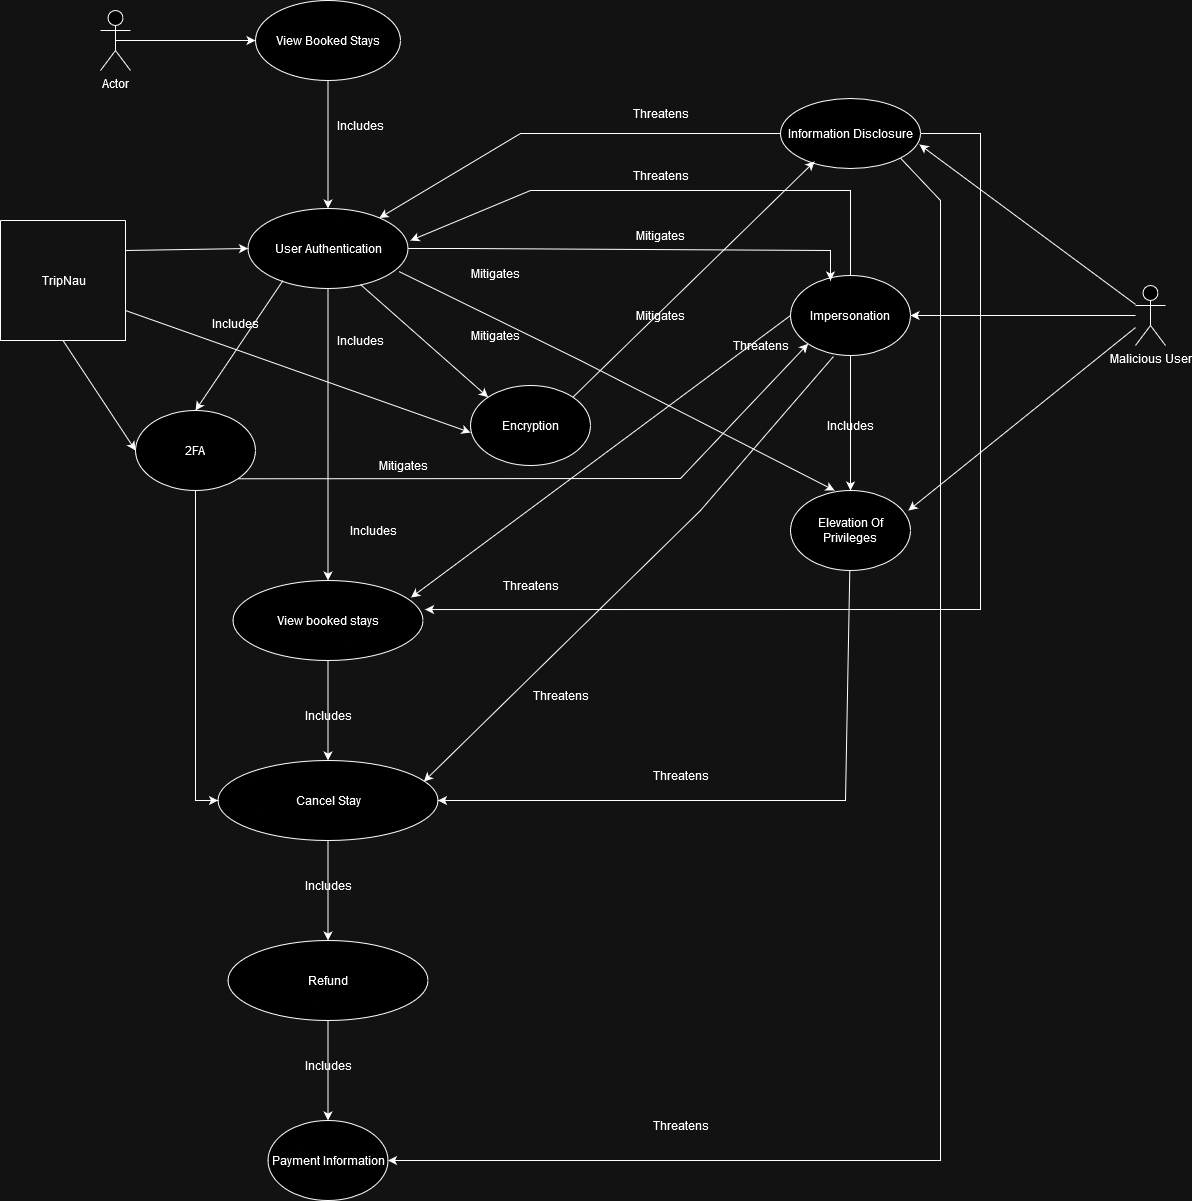

The diagram above was exported from draw.io. Its source (the exported page's mxGraphModel, read from the mxfile embedded in the PNG):
<mxGraphModel dx="1687" dy="788" grid="1" gridSize="10" guides="1" tooltips="1" connect="1" arrows="1" fold="1" page="1" pageScale="1" pageWidth="850" pageHeight="1100" math="0" shadow="0">
  <root>
    <mxCell id="0" />
    <mxCell id="1" parent="0" />
    <mxCell id="ttiiFxS0tTTTfhQGHmDa-1" value="Actor" style="shape=umlActor;verticalLabelPosition=bottom;verticalAlign=top;html=1;outlineConnect=0;" parent="1" vertex="1">
      <mxGeometry x="210" y="220" width="30" height="60" as="geometry" />
    </mxCell>
    <mxCell id="ttiiFxS0tTTTfhQGHmDa-2" value="View Booked Stays" style="ellipse;whiteSpace=wrap;html=1;" parent="1" vertex="1">
      <mxGeometry x="365" y="210" width="145" height="80" as="geometry" />
    </mxCell>
    <mxCell id="ttiiFxS0tTTTfhQGHmDa-3" value="User Authentication" style="ellipse;whiteSpace=wrap;html=1;" parent="1" vertex="1">
      <mxGeometry x="357.5" y="418" width="160" height="80" as="geometry" />
    </mxCell>
    <mxCell id="ttiiFxS0tTTTfhQGHmDa-4" value="" style="endArrow=classic;html=1;rounded=0;exitX=0.5;exitY=0.5;exitDx=0;exitDy=0;exitPerimeter=0;" parent="1" source="ttiiFxS0tTTTfhQGHmDa-1" target="ttiiFxS0tTTTfhQGHmDa-2" edge="1">
      <mxGeometry width="50" height="50" relative="1" as="geometry">
        <mxPoint x="400" y="400" as="sourcePoint" />
        <mxPoint x="450" y="350" as="targetPoint" />
        <Array as="points" />
      </mxGeometry>
    </mxCell>
    <mxCell id="ttiiFxS0tTTTfhQGHmDa-6" value="" style="endArrow=classic;html=1;rounded=0;exitX=0.5;exitY=1;exitDx=0;exitDy=0;entryX=0.5;entryY=0;entryDx=0;entryDy=0;" parent="1" source="ttiiFxS0tTTTfhQGHmDa-2" target="ttiiFxS0tTTTfhQGHmDa-3" edge="1">
      <mxGeometry width="50" height="50" relative="1" as="geometry">
        <mxPoint x="490" y="400" as="sourcePoint" />
        <mxPoint x="540" y="350" as="targetPoint" />
      </mxGeometry>
    </mxCell>
    <mxCell id="ttiiFxS0tTTTfhQGHmDa-7" value="Includes" style="text;html=1;align=center;verticalAlign=middle;resizable=0;points=[];autosize=1;strokeColor=none;fillColor=none;" parent="1" vertex="1">
      <mxGeometry x="435" y="320" width="70" height="30" as="geometry" />
    </mxCell>
    <mxCell id="ttiiFxS0tTTTfhQGHmDa-8" value="Encryption" style="ellipse;whiteSpace=wrap;html=1;" parent="1" vertex="1">
      <mxGeometry x="580" y="595" width="120" height="80" as="geometry" />
    </mxCell>
    <mxCell id="ttiiFxS0tTTTfhQGHmDa-9" value="" style="endArrow=classic;html=1;rounded=0;exitX=0.703;exitY=0.95;exitDx=0;exitDy=0;entryX=0;entryY=0;entryDx=0;entryDy=0;exitPerimeter=0;" parent="1" source="ttiiFxS0tTTTfhQGHmDa-3" target="ttiiFxS0tTTTfhQGHmDa-8" edge="1">
      <mxGeometry width="50" height="50" relative="1" as="geometry">
        <mxPoint x="490" y="550" as="sourcePoint" />
        <mxPoint x="480" y="580" as="targetPoint" />
      </mxGeometry>
    </mxCell>
    <mxCell id="ttiiFxS0tTTTfhQGHmDa-10" value="Includes" style="text;html=1;align=center;verticalAlign=middle;resizable=0;points=[];autosize=1;strokeColor=none;fillColor=none;" parent="1" vertex="1">
      <mxGeometry x="435" y="535" width="70" height="30" as="geometry" />
    </mxCell>
    <mxCell id="ttiiFxS0tTTTfhQGHmDa-11" value="" style="swimlane;startSize=0;" parent="1" vertex="1">
      <mxGeometry x="110" y="430" width="125" height="120" as="geometry" />
    </mxCell>
    <mxCell id="ttiiFxS0tTTTfhQGHmDa-12" value="TripNau" style="text;html=1;align=center;verticalAlign=middle;resizable=0;points=[];autosize=1;strokeColor=none;fillColor=none;" parent="ttiiFxS0tTTTfhQGHmDa-11" vertex="1">
      <mxGeometry x="27.5" y="45" width="70" height="30" as="geometry" />
    </mxCell>
    <mxCell id="ttiiFxS0tTTTfhQGHmDa-16" value="" style="endArrow=classic;html=1;rounded=0;entryX=0;entryY=0.5;entryDx=0;entryDy=0;exitX=1;exitY=0.25;exitDx=0;exitDy=0;" parent="1" source="ttiiFxS0tTTTfhQGHmDa-11" target="ttiiFxS0tTTTfhQGHmDa-3" edge="1">
      <mxGeometry width="50" height="50" relative="1" as="geometry">
        <mxPoint x="490" y="550" as="sourcePoint" />
        <mxPoint x="540" y="500" as="targetPoint" />
      </mxGeometry>
    </mxCell>
    <mxCell id="ttiiFxS0tTTTfhQGHmDa-17" value="" style="endArrow=classic;html=1;rounded=0;exitX=1;exitY=0.75;exitDx=0;exitDy=0;entryX=0;entryY=0.588;entryDx=0;entryDy=0;entryPerimeter=0;" parent="1" source="ttiiFxS0tTTTfhQGHmDa-11" target="ttiiFxS0tTTTfhQGHmDa-8" edge="1">
      <mxGeometry width="50" height="50" relative="1" as="geometry">
        <mxPoint x="490" y="550" as="sourcePoint" />
        <mxPoint x="540" y="500" as="targetPoint" />
      </mxGeometry>
    </mxCell>
    <mxCell id="ttiiFxS0tTTTfhQGHmDa-24" value="Malicious User" style="shape=umlActor;verticalLabelPosition=bottom;verticalAlign=top;html=1;outlineConnect=0;" parent="1" vertex="1">
      <mxGeometry x="1245" y="495" width="30" height="60" as="geometry" />
    </mxCell>
    <mxCell id="ttiiFxS0tTTTfhQGHmDa-35" value="Impersonation" style="ellipse;whiteSpace=wrap;html=1;" parent="1" vertex="1">
      <mxGeometry x="900" y="485" width="120" height="80" as="geometry" />
    </mxCell>
    <mxCell id="ttiiFxS0tTTTfhQGHmDa-36" value="" style="endArrow=classic;html=1;rounded=0;exitX=1;exitY=0.5;exitDx=0;exitDy=0;" parent="1" source="ttiiFxS0tTTTfhQGHmDa-3" edge="1">
      <mxGeometry width="50" height="50" relative="1" as="geometry">
        <mxPoint x="610" y="580" as="sourcePoint" />
        <mxPoint x="940" y="490" as="targetPoint" />
        <Array as="points">
          <mxPoint x="570" y="458" />
          <mxPoint x="940" y="460" />
        </Array>
      </mxGeometry>
    </mxCell>
    <mxCell id="ttiiFxS0tTTTfhQGHmDa-37" value="Mitigates" style="text;html=1;align=center;verticalAlign=middle;resizable=0;points=[];autosize=1;strokeColor=none;fillColor=none;" parent="1" vertex="1">
      <mxGeometry x="570" y="468" width="70" height="30" as="geometry" />
    </mxCell>
    <mxCell id="ttiiFxS0tTTTfhQGHmDa-43" value="" style="endArrow=classic;html=1;rounded=0;exitX=0;exitY=0.5;exitDx=0;exitDy=0;entryX=0.937;entryY=0.213;entryDx=0;entryDy=0;entryPerimeter=0;" parent="1" source="ttiiFxS0tTTTfhQGHmDa-35" target="6u8leGN1vXNuPQUR60N0-12" edge="1">
      <mxGeometry width="50" height="50" relative="1" as="geometry">
        <mxPoint x="610" y="580" as="sourcePoint" />
        <mxPoint x="580" y="786" as="targetPoint" />
      </mxGeometry>
    </mxCell>
    <mxCell id="ttiiFxS0tTTTfhQGHmDa-45" value="" style="endArrow=classic;html=1;rounded=0;entryX=1;entryY=0.5;entryDx=0;entryDy=0;" parent="1" source="ttiiFxS0tTTTfhQGHmDa-24" target="ttiiFxS0tTTTfhQGHmDa-35" edge="1">
      <mxGeometry width="50" height="50" relative="1" as="geometry">
        <mxPoint x="1110" y="547" as="sourcePoint" />
        <mxPoint x="1041" y="489" as="targetPoint" />
      </mxGeometry>
    </mxCell>
    <mxCell id="ttiiFxS0tTTTfhQGHmDa-59" value="2FA" style="ellipse;whiteSpace=wrap;html=1;" parent="1" vertex="1">
      <mxGeometry x="245" y="620" width="120" height="80" as="geometry" />
    </mxCell>
    <mxCell id="ttiiFxS0tTTTfhQGHmDa-61" value="" style="endArrow=classic;html=1;rounded=0;exitX=0.5;exitY=1;exitDx=0;exitDy=0;entryX=0;entryY=0.5;entryDx=0;entryDy=0;" parent="1" source="ttiiFxS0tTTTfhQGHmDa-11" target="ttiiFxS0tTTTfhQGHmDa-59" edge="1">
      <mxGeometry width="50" height="50" relative="1" as="geometry">
        <mxPoint x="580" y="620" as="sourcePoint" />
        <mxPoint x="630" y="570" as="targetPoint" />
      </mxGeometry>
    </mxCell>
    <mxCell id="ttiiFxS0tTTTfhQGHmDa-62" value="" style="endArrow=classic;html=1;rounded=0;exitX=1;exitY=1;exitDx=0;exitDy=0;entryX=0;entryY=1;entryDx=0;entryDy=0;" parent="1" source="ttiiFxS0tTTTfhQGHmDa-59" target="ttiiFxS0tTTTfhQGHmDa-35" edge="1">
      <mxGeometry width="50" height="50" relative="1" as="geometry">
        <mxPoint x="580" y="620" as="sourcePoint" />
        <mxPoint x="630" y="570" as="targetPoint" />
        <Array as="points">
          <mxPoint x="790" y="688" />
        </Array>
      </mxGeometry>
    </mxCell>
    <mxCell id="ttiiFxS0tTTTfhQGHmDa-63" value="Mitigates" style="text;html=1;align=center;verticalAlign=middle;resizable=0;points=[];autosize=1;strokeColor=none;fillColor=none;" parent="1" vertex="1">
      <mxGeometry x="735" y="510" width="70" height="30" as="geometry" />
    </mxCell>
    <mxCell id="6u8leGN1vXNuPQUR60N0-1" value="" style="endArrow=classic;html=1;rounded=0;exitX=0.219;exitY=0.9;exitDx=0;exitDy=0;exitPerimeter=0;entryX=0.5;entryY=0;entryDx=0;entryDy=0;" parent="1" source="ttiiFxS0tTTTfhQGHmDa-3" target="ttiiFxS0tTTTfhQGHmDa-59" edge="1">
      <mxGeometry width="50" height="50" relative="1" as="geometry">
        <mxPoint x="330" y="518" as="sourcePoint" />
        <mxPoint x="370" y="630" as="targetPoint" />
      </mxGeometry>
    </mxCell>
    <mxCell id="6u8leGN1vXNuPQUR60N0-2" value="Includes" style="text;html=1;align=center;verticalAlign=middle;resizable=0;points=[];autosize=1;strokeColor=none;fillColor=none;" parent="1" vertex="1">
      <mxGeometry x="310" y="518" width="70" height="30" as="geometry" />
    </mxCell>
    <mxCell id="6u8leGN1vXNuPQUR60N0-4" value="Information Disclosure" style="ellipse;whiteSpace=wrap;html=1;" parent="1" vertex="1">
      <mxGeometry x="890" y="308" width="140" height="70" as="geometry" />
    </mxCell>
    <mxCell id="6u8leGN1vXNuPQUR60N0-5" value="" style="endArrow=classic;html=1;rounded=0;entryX=0.993;entryY=0.657;entryDx=0;entryDy=0;entryPerimeter=0;" parent="1" source="ttiiFxS0tTTTfhQGHmDa-24" target="6u8leGN1vXNuPQUR60N0-4" edge="1">
      <mxGeometry width="50" height="50" relative="1" as="geometry">
        <mxPoint x="1180" y="485" as="sourcePoint" />
        <mxPoint x="1000" y="400" as="targetPoint" />
      </mxGeometry>
    </mxCell>
    <mxCell id="6u8leGN1vXNuPQUR60N0-6" value="" style="endArrow=classic;html=1;rounded=0;exitX=1;exitY=0;exitDx=0;exitDy=0;entryX=0.243;entryY=0.9;entryDx=0;entryDy=0;entryPerimeter=0;" parent="1" source="ttiiFxS0tTTTfhQGHmDa-8" target="6u8leGN1vXNuPQUR60N0-4" edge="1">
      <mxGeometry width="50" height="50" relative="1" as="geometry">
        <mxPoint x="470" y="515" as="sourcePoint" />
        <mxPoint x="873" y="341" as="targetPoint" />
        <Array as="points" />
      </mxGeometry>
    </mxCell>
    <mxCell id="6u8leGN1vXNuPQUR60N0-7" value="Mitigates" style="text;html=1;align=center;verticalAlign=middle;resizable=0;points=[];autosize=1;strokeColor=none;fillColor=none;" parent="1" vertex="1">
      <mxGeometry x="735" y="430" width="70" height="30" as="geometry" />
    </mxCell>
    <mxCell id="6u8leGN1vXNuPQUR60N0-8" value="" style="endArrow=classic;html=1;rounded=0;exitX=0;exitY=0.5;exitDx=0;exitDy=0;" parent="1" target="ttiiFxS0tTTTfhQGHmDa-3" edge="1" source="6u8leGN1vXNuPQUR60N0-4">
      <mxGeometry width="50" height="50" relative="1" as="geometry">
        <mxPoint x="790" y="343" as="sourcePoint" />
        <mxPoint x="556" y="340" as="targetPoint" />
        <Array as="points">
          <mxPoint x="630" y="343" />
        </Array>
      </mxGeometry>
    </mxCell>
    <mxCell id="6u8leGN1vXNuPQUR60N0-9" value="Threatens" style="text;html=1;align=center;verticalAlign=middle;resizable=0;points=[];autosize=1;strokeColor=none;fillColor=none;" parent="1" vertex="1">
      <mxGeometry x="730" y="308" width="80" height="30" as="geometry" />
    </mxCell>
    <mxCell id="6u8leGN1vXNuPQUR60N0-10" value="" style="endArrow=classic;html=1;rounded=0;exitX=0.5;exitY=0;exitDx=0;exitDy=0;" parent="1" source="ttiiFxS0tTTTfhQGHmDa-35" edge="1">
      <mxGeometry width="50" height="50" relative="1" as="geometry">
        <mxPoint x="800" y="353" as="sourcePoint" />
        <mxPoint x="520" y="450" as="targetPoint" />
        <Array as="points">
          <mxPoint x="960" y="400" />
          <mxPoint x="730" y="400" />
          <mxPoint x="640" y="400" />
        </Array>
      </mxGeometry>
    </mxCell>
    <mxCell id="6u8leGN1vXNuPQUR60N0-11" value="Threatens" style="text;html=1;align=center;verticalAlign=middle;resizable=0;points=[];autosize=1;strokeColor=none;fillColor=none;" parent="1" vertex="1">
      <mxGeometry x="730" y="370" width="80" height="30" as="geometry" />
    </mxCell>
    <mxCell id="6u8leGN1vXNuPQUR60N0-12" value="View booked stays" style="ellipse;whiteSpace=wrap;html=1;" parent="1" vertex="1">
      <mxGeometry x="342.5" y="790" width="190" height="80" as="geometry" />
    </mxCell>
    <mxCell id="6u8leGN1vXNuPQUR60N0-13" value="" style="endArrow=classic;html=1;rounded=0;exitX=0.5;exitY=1;exitDx=0;exitDy=0;entryX=0.5;entryY=0;entryDx=0;entryDy=0;" parent="1" source="ttiiFxS0tTTTfhQGHmDa-3" target="6u8leGN1vXNuPQUR60N0-12" edge="1">
      <mxGeometry width="50" height="50" relative="1" as="geometry">
        <mxPoint x="690" y="640" as="sourcePoint" />
        <mxPoint x="740" y="590" as="targetPoint" />
        <Array as="points" />
      </mxGeometry>
    </mxCell>
    <mxCell id="6u8leGN1vXNuPQUR60N0-14" value="Includes" style="text;html=1;align=center;verticalAlign=middle;resizable=0;points=[];autosize=1;strokeColor=none;fillColor=none;" parent="1" vertex="1">
      <mxGeometry x="447.5" y="725" width="70" height="30" as="geometry" />
    </mxCell>
    <mxCell id="6u8leGN1vXNuPQUR60N0-15" value="Threatens" style="text;html=1;align=center;verticalAlign=middle;resizable=0;points=[];autosize=1;strokeColor=none;fillColor=none;" parent="1" vertex="1">
      <mxGeometry x="830" y="540" width="80" height="30" as="geometry" />
    </mxCell>
    <mxCell id="6u8leGN1vXNuPQUR60N0-16" value="Threatens" style="text;html=1;align=center;verticalAlign=middle;resizable=0;points=[];autosize=1;strokeColor=none;fillColor=none;" parent="1" vertex="1">
      <mxGeometry x="630" y="890" width="80" height="30" as="geometry" />
    </mxCell>
    <mxCell id="6u8leGN1vXNuPQUR60N0-17" value="" style="endArrow=classic;html=1;rounded=0;entryX=1.011;entryY=0.363;entryDx=0;entryDy=0;entryPerimeter=0;exitX=1;exitY=0.5;exitDx=0;exitDy=0;" parent="1" source="6u8leGN1vXNuPQUR60N0-4" target="6u8leGN1vXNuPQUR60N0-12" edge="1">
      <mxGeometry width="50" height="50" relative="1" as="geometry">
        <mxPoint x="1250" y="330" as="sourcePoint" />
        <mxPoint x="580" y="870" as="targetPoint" />
        <Array as="points">
          <mxPoint x="1090" y="343" />
          <mxPoint x="1090" y="819" />
        </Array>
      </mxGeometry>
    </mxCell>
    <mxCell id="6u8leGN1vXNuPQUR60N0-18" value="Cancel Stay" style="ellipse;whiteSpace=wrap;html=1;" parent="1" vertex="1">
      <mxGeometry x="327.5" y="970" width="220" height="80" as="geometry" />
    </mxCell>
    <mxCell id="6u8leGN1vXNuPQUR60N0-19" value="" style="endArrow=classic;html=1;rounded=0;exitX=0.5;exitY=1;exitDx=0;exitDy=0;entryX=0.5;entryY=0;entryDx=0;entryDy=0;" parent="1" source="6u8leGN1vXNuPQUR60N0-12" target="6u8leGN1vXNuPQUR60N0-18" edge="1">
      <mxGeometry width="50" height="50" relative="1" as="geometry">
        <mxPoint x="690" y="820" as="sourcePoint" />
        <mxPoint x="740" y="770" as="targetPoint" />
      </mxGeometry>
    </mxCell>
    <mxCell id="6u8leGN1vXNuPQUR60N0-20" value="Includes" style="text;html=1;align=center;verticalAlign=middle;resizable=0;points=[];autosize=1;strokeColor=none;fillColor=none;" parent="1" vertex="1">
      <mxGeometry x="402.5" y="910" width="70" height="30" as="geometry" />
    </mxCell>
    <mxCell id="6u8leGN1vXNuPQUR60N0-21" value="" style="endArrow=classic;html=1;rounded=0;exitX=0.358;exitY=1.013;exitDx=0;exitDy=0;exitPerimeter=0;entryX=0.936;entryY=0.263;entryDx=0;entryDy=0;entryPerimeter=0;" parent="1" source="ttiiFxS0tTTTfhQGHmDa-35" target="6u8leGN1vXNuPQUR60N0-18" edge="1">
      <mxGeometry width="50" height="50" relative="1" as="geometry">
        <mxPoint x="956" y="650" as="sourcePoint" />
        <mxPoint x="600" y="961" as="targetPoint" />
        <Array as="points">
          <mxPoint x="810" y="720" />
        </Array>
      </mxGeometry>
    </mxCell>
    <mxCell id="6u8leGN1vXNuPQUR60N0-22" value="Threatens" style="text;html=1;align=center;verticalAlign=middle;resizable=0;points=[];autosize=1;strokeColor=none;fillColor=none;" parent="1" vertex="1">
      <mxGeometry x="600" y="780" width="80" height="30" as="geometry" />
    </mxCell>
    <mxCell id="6u8leGN1vXNuPQUR60N0-23" value="Refund" style="ellipse;whiteSpace=wrap;html=1;" parent="1" vertex="1">
      <mxGeometry x="337.5" y="1150" width="200" height="80" as="geometry" />
    </mxCell>
    <mxCell id="6u8leGN1vXNuPQUR60N0-24" value="" style="endArrow=classic;html=1;rounded=0;exitX=0.5;exitY=1;exitDx=0;exitDy=0;" parent="1" source="6u8leGN1vXNuPQUR60N0-18" target="6u8leGN1vXNuPQUR60N0-23" edge="1">
      <mxGeometry width="50" height="50" relative="1" as="geometry">
        <mxPoint x="690" y="940" as="sourcePoint" />
        <mxPoint x="740" y="890" as="targetPoint" />
      </mxGeometry>
    </mxCell>
    <mxCell id="6u8leGN1vXNuPQUR60N0-25" value="Includes" style="text;html=1;align=center;verticalAlign=middle;resizable=0;points=[];autosize=1;strokeColor=none;fillColor=none;" parent="1" vertex="1">
      <mxGeometry x="402.5" y="1080" width="70" height="30" as="geometry" />
    </mxCell>
    <mxCell id="6u8leGN1vXNuPQUR60N0-26" value="Elevation Of Privileges" style="ellipse;whiteSpace=wrap;html=1;" parent="1" vertex="1">
      <mxGeometry x="900" y="700" width="120" height="80" as="geometry" />
    </mxCell>
    <mxCell id="6u8leGN1vXNuPQUR60N0-27" value="" style="endArrow=classic;html=1;rounded=0;entryX=0.983;entryY=0.25;entryDx=0;entryDy=0;entryPerimeter=0;" parent="1" target="6u8leGN1vXNuPQUR60N0-26" edge="1" source="ttiiFxS0tTTTfhQGHmDa-24">
      <mxGeometry width="50" height="50" relative="1" as="geometry">
        <mxPoint x="1110" y="553" as="sourcePoint" />
        <mxPoint x="930" y="468" as="targetPoint" />
      </mxGeometry>
    </mxCell>
    <mxCell id="6u8leGN1vXNuPQUR60N0-28" value="" style="endArrow=classic;html=1;rounded=0;entryX=1;entryY=0.5;entryDx=0;entryDy=0;" parent="1" source="6u8leGN1vXNuPQUR60N0-26" edge="1" target="6u8leGN1vXNuPQUR60N0-18">
      <mxGeometry width="50" height="50" relative="1" as="geometry">
        <mxPoint x="883" y="506" as="sourcePoint" />
        <mxPoint x="506" y="971" as="targetPoint" />
        <Array as="points">
          <mxPoint x="955" y="1010" />
        </Array>
      </mxGeometry>
    </mxCell>
    <mxCell id="6u8leGN1vXNuPQUR60N0-29" value="Threatens" style="text;html=1;align=center;verticalAlign=middle;resizable=0;points=[];autosize=1;strokeColor=none;fillColor=none;" parent="1" vertex="1">
      <mxGeometry x="750" y="970" width="80" height="30" as="geometry" />
    </mxCell>
    <mxCell id="6u8leGN1vXNuPQUR60N0-30" value="" style="endArrow=classic;html=1;rounded=0;exitX=0.944;exitY=0.788;exitDx=0;exitDy=0;entryX=0.367;entryY=0;entryDx=0;entryDy=0;exitPerimeter=0;entryPerimeter=0;" parent="1" source="ttiiFxS0tTTTfhQGHmDa-3" target="6u8leGN1vXNuPQUR60N0-26" edge="1">
      <mxGeometry width="50" height="50" relative="1" as="geometry">
        <mxPoint x="562" y="602" as="sourcePoint" />
        <mxPoint x="821" y="390" as="targetPoint" />
        <Array as="points">
          <mxPoint x="690" y="570" />
        </Array>
      </mxGeometry>
    </mxCell>
    <mxCell id="6u8leGN1vXNuPQUR60N0-31" value="Mitigates" style="text;html=1;align=center;verticalAlign=middle;resizable=0;points=[];autosize=1;strokeColor=none;fillColor=none;" parent="1" vertex="1">
      <mxGeometry x="570" y="530" width="70" height="30" as="geometry" />
    </mxCell>
    <mxCell id="6u8leGN1vXNuPQUR60N0-33" value="" style="endArrow=classic;html=1;rounded=0;exitX=0.5;exitY=1;exitDx=0;exitDy=0;entryX=0.5;entryY=0;entryDx=0;entryDy=0;" parent="1" source="ttiiFxS0tTTTfhQGHmDa-35" target="6u8leGN1vXNuPQUR60N0-26" edge="1">
      <mxGeometry width="50" height="50" relative="1" as="geometry">
        <mxPoint x="690" y="700" as="sourcePoint" />
        <mxPoint x="740" y="650" as="targetPoint" />
      </mxGeometry>
    </mxCell>
    <mxCell id="6u8leGN1vXNuPQUR60N0-34" value="Includes" style="text;html=1;align=center;verticalAlign=middle;resizable=0;points=[];autosize=1;strokeColor=none;fillColor=none;" parent="1" vertex="1">
      <mxGeometry x="925" y="620" width="70" height="30" as="geometry" />
    </mxCell>
    <mxCell id="6u8leGN1vXNuPQUR60N0-35" value="" style="endArrow=classic;html=1;rounded=0;exitX=0.5;exitY=1;exitDx=0;exitDy=0;entryX=0;entryY=0.5;entryDx=0;entryDy=0;" parent="1" source="ttiiFxS0tTTTfhQGHmDa-59" target="6u8leGN1vXNuPQUR60N0-18" edge="1">
      <mxGeometry width="50" height="50" relative="1" as="geometry">
        <mxPoint x="690" y="730" as="sourcePoint" />
        <mxPoint x="270" y="860" as="targetPoint" />
        <Array as="points">
          <mxPoint x="305" y="840" />
          <mxPoint x="305" y="1010" />
        </Array>
      </mxGeometry>
    </mxCell>
    <mxCell id="6u8leGN1vXNuPQUR60N0-36" value="Payment Information" style="ellipse;whiteSpace=wrap;html=1;" parent="1" vertex="1">
      <mxGeometry x="377.5" y="1330" width="120" height="80" as="geometry" />
    </mxCell>
    <mxCell id="6u8leGN1vXNuPQUR60N0-37" value="" style="endArrow=classic;html=1;rounded=0;exitX=0.5;exitY=1;exitDx=0;exitDy=0;" parent="1" source="6u8leGN1vXNuPQUR60N0-23" edge="1" target="6u8leGN1vXNuPQUR60N0-36">
      <mxGeometry width="50" height="50" relative="1" as="geometry">
        <mxPoint x="400" y="1180" as="sourcePoint" />
        <mxPoint x="399.5" y="1260" as="targetPoint" />
      </mxGeometry>
    </mxCell>
    <mxCell id="6u8leGN1vXNuPQUR60N0-38" value="Includes" style="text;html=1;align=center;verticalAlign=middle;resizable=0;points=[];autosize=1;strokeColor=none;fillColor=none;" parent="1" vertex="1">
      <mxGeometry x="402.5" y="1260" width="70" height="30" as="geometry" />
    </mxCell>
    <mxCell id="6u8leGN1vXNuPQUR60N0-40" value="" style="endArrow=classic;html=1;rounded=0;entryX=1;entryY=0.5;entryDx=0;entryDy=0;exitX=1;exitY=1;exitDx=0;exitDy=0;" parent="1" source="6u8leGN1vXNuPQUR60N0-4" target="6u8leGN1vXNuPQUR60N0-36" edge="1">
      <mxGeometry width="50" height="50" relative="1" as="geometry">
        <mxPoint x="922" y="680" as="sourcePoint" />
        <mxPoint x="516" y="981" as="targetPoint" />
        <Array as="points">
          <mxPoint x="1050" y="410" />
          <mxPoint x="1050" y="1370" />
        </Array>
      </mxGeometry>
    </mxCell>
    <mxCell id="6u8leGN1vXNuPQUR60N0-41" value="Threatens" style="text;html=1;align=center;verticalAlign=middle;resizable=0;points=[];autosize=1;strokeColor=none;fillColor=none;" parent="1" vertex="1">
      <mxGeometry x="750" y="1320" width="80" height="30" as="geometry" />
    </mxCell>
    <mxCell id="ejzWDrJ1c2_kDETt_T3K-5" value="Mitigates" style="text;html=1;align=center;verticalAlign=middle;resizable=0;points=[];autosize=1;strokeColor=none;fillColor=none;" vertex="1" parent="1">
      <mxGeometry x="477.5" y="660" width="70" height="30" as="geometry" />
    </mxCell>
  </root>
</mxGraphModel>